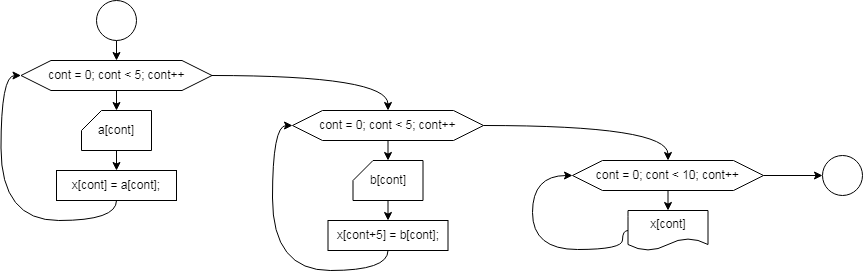

The diagram above was exported from draw.io. Its source (the exported page's mxGraphModel, read from the mxfile embedded in the PNG):
<mxGraphModel dx="954" dy="559" grid="1" gridSize="10" guides="1" tooltips="1" connect="1" arrows="1" fold="1" page="1" pageScale="1" pageWidth="827" pageHeight="1169" math="0" shadow="0">
  <root>
    <mxCell id="0" />
    <mxCell id="1" parent="0" />
    <mxCell id="laqREmFtIBrQwnOivizk-5" style="edgeStyle=orthogonalEdgeStyle;rounded=0;orthogonalLoop=1;jettySize=auto;html=1;exitX=0.5;exitY=1;exitDx=0;exitDy=0;entryX=0.5;entryY=0;entryDx=0;entryDy=0;" edge="1" parent="1" source="laqREmFtIBrQwnOivizk-1" target="laqREmFtIBrQwnOivizk-2">
      <mxGeometry relative="1" as="geometry" />
    </mxCell>
    <mxCell id="laqREmFtIBrQwnOivizk-1" value="" style="ellipse;whiteSpace=wrap;html=1;aspect=fixed;" vertex="1" parent="1">
      <mxGeometry x="394" width="40" height="40" as="geometry" />
    </mxCell>
    <mxCell id="laqREmFtIBrQwnOivizk-10" style="edgeStyle=orthogonalEdgeStyle;rounded=0;orthogonalLoop=1;jettySize=auto;html=1;exitX=1;exitY=0.5;exitDx=0;exitDy=0;entryX=0.5;entryY=0;entryDx=0;entryDy=0;curved=1;" edge="1" parent="1" source="laqREmFtIBrQwnOivizk-2" target="laqREmFtIBrQwnOivizk-9">
      <mxGeometry relative="1" as="geometry" />
    </mxCell>
    <mxCell id="laqREmFtIBrQwnOivizk-2" value="cont = 0; cont &amp;lt; 5; cont++" style="shape=hexagon;perimeter=hexagonPerimeter2;whiteSpace=wrap;html=1;fixedSize=1;size=30;" vertex="1" parent="1">
      <mxGeometry x="318.5" y="60" width="191" height="30" as="geometry" />
    </mxCell>
    <mxCell id="laqREmFtIBrQwnOivizk-7" style="edgeStyle=orthogonalEdgeStyle;rounded=0;orthogonalLoop=1;jettySize=auto;html=1;exitX=0.5;exitY=1;exitDx=0;exitDy=0;exitPerimeter=0;entryX=0.5;entryY=0;entryDx=0;entryDy=0;" edge="1" parent="1" source="laqREmFtIBrQwnOivizk-3" target="laqREmFtIBrQwnOivizk-4">
      <mxGeometry relative="1" as="geometry" />
    </mxCell>
    <mxCell id="laqREmFtIBrQwnOivizk-3" value="a[cont]" style="shape=card;whiteSpace=wrap;html=1;size=20;" vertex="1" parent="1">
      <mxGeometry x="379" y="110" width="70" height="40" as="geometry" />
    </mxCell>
    <mxCell id="laqREmFtIBrQwnOivizk-8" style="edgeStyle=orthogonalEdgeStyle;rounded=0;orthogonalLoop=1;jettySize=auto;html=1;exitX=0.5;exitY=1;exitDx=0;exitDy=0;entryX=0;entryY=0.5;entryDx=0;entryDy=0;curved=1;" edge="1" parent="1" source="laqREmFtIBrQwnOivizk-4" target="laqREmFtIBrQwnOivizk-2">
      <mxGeometry relative="1" as="geometry" />
    </mxCell>
    <mxCell id="laqREmFtIBrQwnOivizk-4" value="x[cont] = a[cont];" style="rounded=0;whiteSpace=wrap;html=1;" vertex="1" parent="1">
      <mxGeometry x="354" y="170" width="120" height="30" as="geometry" />
    </mxCell>
    <mxCell id="laqREmFtIBrQwnOivizk-6" style="edgeStyle=orthogonalEdgeStyle;rounded=0;orthogonalLoop=1;jettySize=auto;html=1;exitX=0.5;exitY=1;exitDx=0;exitDy=0;entryX=0.5;entryY=0;entryDx=0;entryDy=0;entryPerimeter=0;" edge="1" parent="1" source="laqREmFtIBrQwnOivizk-2" target="laqREmFtIBrQwnOivizk-3">
      <mxGeometry relative="1" as="geometry" />
    </mxCell>
    <mxCell id="laqREmFtIBrQwnOivizk-17" style="edgeStyle=orthogonalEdgeStyle;rounded=0;orthogonalLoop=1;jettySize=auto;html=1;exitX=1;exitY=0.5;exitDx=0;exitDy=0;entryX=0.5;entryY=0;entryDx=0;entryDy=0;curved=1;" edge="1" parent="1" source="laqREmFtIBrQwnOivizk-9" target="laqREmFtIBrQwnOivizk-16">
      <mxGeometry relative="1" as="geometry" />
    </mxCell>
    <mxCell id="laqREmFtIBrQwnOivizk-9" value="cont = 0; cont &amp;lt; 5; cont++" style="shape=hexagon;perimeter=hexagonPerimeter2;whiteSpace=wrap;html=1;fixedSize=1;size=30;" vertex="1" parent="1">
      <mxGeometry x="590" y="110" width="191" height="30" as="geometry" />
    </mxCell>
    <mxCell id="laqREmFtIBrQwnOivizk-14" style="edgeStyle=orthogonalEdgeStyle;rounded=0;orthogonalLoop=1;jettySize=auto;html=1;exitX=0.5;exitY=1;exitDx=0;exitDy=0;exitPerimeter=0;entryX=0.5;entryY=0;entryDx=0;entryDy=0;" edge="1" parent="1" source="laqREmFtIBrQwnOivizk-11" target="laqREmFtIBrQwnOivizk-12">
      <mxGeometry relative="1" as="geometry" />
    </mxCell>
    <mxCell id="laqREmFtIBrQwnOivizk-11" value="b[cont]" style="shape=card;whiteSpace=wrap;html=1;size=20;" vertex="1" parent="1">
      <mxGeometry x="650.5" y="160" width="70" height="40" as="geometry" />
    </mxCell>
    <mxCell id="laqREmFtIBrQwnOivizk-15" style="edgeStyle=orthogonalEdgeStyle;rounded=0;orthogonalLoop=1;jettySize=auto;html=1;exitX=0.5;exitY=1;exitDx=0;exitDy=0;entryX=0;entryY=0.5;entryDx=0;entryDy=0;curved=1;" edge="1" parent="1" source="laqREmFtIBrQwnOivizk-12" target="laqREmFtIBrQwnOivizk-9">
      <mxGeometry relative="1" as="geometry" />
    </mxCell>
    <mxCell id="laqREmFtIBrQwnOivizk-12" value="x[cont+5] = b[cont];" style="rounded=0;whiteSpace=wrap;html=1;" vertex="1" parent="1">
      <mxGeometry x="625.5" y="220" width="120" height="30" as="geometry" />
    </mxCell>
    <mxCell id="laqREmFtIBrQwnOivizk-13" style="edgeStyle=orthogonalEdgeStyle;rounded=0;orthogonalLoop=1;jettySize=auto;html=1;exitX=0.5;exitY=1;exitDx=0;exitDy=0;entryX=0.5;entryY=0;entryDx=0;entryDy=0;entryPerimeter=0;" edge="1" parent="1" source="laqREmFtIBrQwnOivizk-9" target="laqREmFtIBrQwnOivizk-11">
      <mxGeometry relative="1" as="geometry" />
    </mxCell>
    <mxCell id="laqREmFtIBrQwnOivizk-21" style="edgeStyle=orthogonalEdgeStyle;rounded=0;orthogonalLoop=1;jettySize=auto;html=1;exitX=0.5;exitY=1;exitDx=0;exitDy=0;entryX=0.5;entryY=0;entryDx=0;entryDy=0;" edge="1" parent="1" source="laqREmFtIBrQwnOivizk-16" target="laqREmFtIBrQwnOivizk-18">
      <mxGeometry relative="1" as="geometry" />
    </mxCell>
    <mxCell id="laqREmFtIBrQwnOivizk-28" style="edgeStyle=orthogonalEdgeStyle;rounded=0;orthogonalLoop=1;jettySize=auto;html=1;exitX=1;exitY=0.5;exitDx=0;exitDy=0;entryX=0;entryY=0.5;entryDx=0;entryDy=0;" edge="1" parent="1" source="laqREmFtIBrQwnOivizk-16" target="laqREmFtIBrQwnOivizk-27">
      <mxGeometry relative="1" as="geometry" />
    </mxCell>
    <mxCell id="laqREmFtIBrQwnOivizk-16" value="cont = 0; cont &amp;lt; 10; cont++" style="shape=hexagon;perimeter=hexagonPerimeter2;whiteSpace=wrap;html=1;fixedSize=1;size=30;" vertex="1" parent="1">
      <mxGeometry x="870" y="160" width="191" height="30" as="geometry" />
    </mxCell>
    <mxCell id="laqREmFtIBrQwnOivizk-19" style="edgeStyle=orthogonalEdgeStyle;rounded=0;orthogonalLoop=1;jettySize=auto;html=1;entryX=0;entryY=0.5;entryDx=0;entryDy=0;curved=1;exitX=0;exitY=0.5;exitDx=0;exitDy=0;" edge="1" parent="1" source="laqREmFtIBrQwnOivizk-18" target="laqREmFtIBrQwnOivizk-16">
      <mxGeometry relative="1" as="geometry">
        <Array as="points">
          <mxPoint x="920" y="230" />
          <mxPoint x="920" y="249" />
          <mxPoint x="830" y="249" />
          <mxPoint x="830" y="175" />
        </Array>
      </mxGeometry>
    </mxCell>
    <mxCell id="laqREmFtIBrQwnOivizk-18" value="x[cont]" style="shape=document;whiteSpace=wrap;html=1;boundedLbl=1;" vertex="1" parent="1">
      <mxGeometry x="925.5" y="210" width="80" height="40" as="geometry" />
    </mxCell>
    <mxCell id="laqREmFtIBrQwnOivizk-27" value="" style="ellipse;whiteSpace=wrap;html=1;aspect=fixed;" vertex="1" parent="1">
      <mxGeometry x="1120" y="155" width="40" height="40" as="geometry" />
    </mxCell>
  </root>
</mxGraphModel>